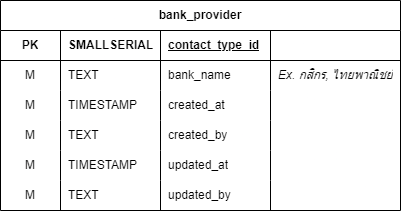

The diagram above was exported from draw.io. Its source (the exported page's mxGraphModel, read from the mxfile embedded in the PNG):
<mxGraphModel dx="4100" dy="2744" grid="1" gridSize="10" guides="1" tooltips="1" connect="1" arrows="1" fold="1" page="0" pageScale="1" pageWidth="850" pageHeight="500" math="0" shadow="0">
  <root>
    <mxCell id="0" />
    <mxCell id="1" parent="0" />
    <UserObject label="bank_provider" linkTarget="_blank" id="2">
      <mxCell style="shape=table;startSize=30;container=1;collapsible=1;childLayout=tableLayout;fixedRows=1;rowLines=0;fontStyle=1;align=center;resizeLast=1;html=1;whiteSpace=wrap;" vertex="1" parent="1">
        <mxGeometry x="3258" y="783" width="400" height="210" as="geometry" />
      </mxCell>
    </UserObject>
    <mxCell id="3" value="" style="shape=tableRow;horizontal=0;startSize=0;swimlaneHead=0;swimlaneBody=0;fillColor=none;collapsible=0;dropTarget=0;points=[[0,0.5],[1,0.5]];portConstraint=eastwest;top=0;left=0;right=0;bottom=1;html=1;" vertex="1" parent="2">
      <mxGeometry y="30" width="400" height="30" as="geometry" />
    </mxCell>
    <mxCell id="4" value="PK" style="shape=partialRectangle;connectable=0;fillColor=none;top=0;left=0;bottom=0;right=0;fontStyle=1;overflow=hidden;html=1;whiteSpace=wrap;" vertex="1" parent="3">
      <mxGeometry width="60" height="30" as="geometry">
        <mxRectangle width="60" height="30" as="alternateBounds" />
      </mxGeometry>
    </mxCell>
    <mxCell id="5" value="SMALLSERIAL" style="shape=partialRectangle;connectable=0;fillColor=none;top=0;left=0;bottom=0;right=0;align=left;spacingLeft=6;fontStyle=1;overflow=hidden;html=1;whiteSpace=wrap;" vertex="1" parent="3">
      <mxGeometry x="60" width="100" height="30" as="geometry">
        <mxRectangle width="100" height="30" as="alternateBounds" />
      </mxGeometry>
    </mxCell>
    <mxCell id="6" value="contact_type_id" style="shape=partialRectangle;connectable=0;fillColor=none;top=0;left=0;bottom=0;right=0;align=left;spacingLeft=6;fontStyle=5;overflow=hidden;html=1;whiteSpace=wrap;" vertex="1" parent="3">
      <mxGeometry x="160" width="110" height="30" as="geometry">
        <mxRectangle width="110" height="30" as="alternateBounds" />
      </mxGeometry>
    </mxCell>
    <mxCell id="7" value="" style="shape=partialRectangle;connectable=0;fillColor=none;top=0;left=0;bottom=0;right=0;align=left;spacingLeft=6;fontStyle=3;overflow=hidden;html=1;whiteSpace=wrap;" vertex="1" parent="3">
      <mxGeometry x="270" width="130" height="30" as="geometry">
        <mxRectangle width="130" height="30" as="alternateBounds" />
      </mxGeometry>
    </mxCell>
    <mxCell id="8" style="shape=tableRow;horizontal=0;startSize=0;swimlaneHead=0;swimlaneBody=0;fillColor=none;collapsible=0;dropTarget=0;points=[[0,0.5],[1,0.5]];portConstraint=eastwest;top=0;left=0;right=0;bottom=0;html=1;" vertex="1" parent="2">
      <mxGeometry y="60" width="400" height="30" as="geometry" />
    </mxCell>
    <mxCell id="9" value="M" style="shape=partialRectangle;connectable=0;fillColor=none;top=0;left=0;bottom=0;right=0;editable=1;overflow=hidden;html=1;whiteSpace=wrap;" vertex="1" parent="8">
      <mxGeometry width="60" height="30" as="geometry">
        <mxRectangle width="60" height="30" as="alternateBounds" />
      </mxGeometry>
    </mxCell>
    <mxCell id="10" value="TEXT" style="shape=partialRectangle;connectable=0;fillColor=none;top=0;left=0;bottom=0;right=0;align=left;spacingLeft=6;overflow=hidden;html=1;whiteSpace=wrap;" vertex="1" parent="8">
      <mxGeometry x="60" width="100" height="30" as="geometry">
        <mxRectangle width="100" height="30" as="alternateBounds" />
      </mxGeometry>
    </mxCell>
    <mxCell id="11" value="bank_name" style="shape=partialRectangle;connectable=0;fillColor=none;top=0;left=0;bottom=0;right=0;align=left;spacingLeft=6;overflow=hidden;html=1;whiteSpace=wrap;" vertex="1" parent="8">
      <mxGeometry x="160" width="110" height="30" as="geometry">
        <mxRectangle width="110" height="30" as="alternateBounds" />
      </mxGeometry>
    </mxCell>
    <mxCell id="12" value="Ex. กสิกร, ไทยพาณิชย์" style="shape=partialRectangle;connectable=0;fillColor=none;top=0;left=0;bottom=0;right=0;align=left;spacingLeft=6;overflow=hidden;html=1;whiteSpace=wrap;fontStyle=2" vertex="1" parent="8">
      <mxGeometry x="270" width="130" height="30" as="geometry">
        <mxRectangle width="130" height="30" as="alternateBounds" />
      </mxGeometry>
    </mxCell>
    <mxCell id="13" style="shape=tableRow;horizontal=0;startSize=0;swimlaneHead=0;swimlaneBody=0;fillColor=none;collapsible=0;dropTarget=0;points=[[0,0.5],[1,0.5]];portConstraint=eastwest;top=0;left=0;right=0;bottom=0;html=1;" vertex="1" parent="2">
      <mxGeometry y="90" width="400" height="30" as="geometry" />
    </mxCell>
    <mxCell id="14" value="M" style="shape=partialRectangle;connectable=0;fillColor=none;top=0;left=0;bottom=0;right=0;editable=1;overflow=hidden;html=1;whiteSpace=wrap;" vertex="1" parent="13">
      <mxGeometry width="60" height="30" as="geometry">
        <mxRectangle width="60" height="30" as="alternateBounds" />
      </mxGeometry>
    </mxCell>
    <mxCell id="15" value="TIMESTAMP" style="shape=partialRectangle;connectable=0;fillColor=none;top=0;left=0;bottom=0;right=0;align=left;spacingLeft=6;overflow=hidden;html=1;whiteSpace=wrap;" vertex="1" parent="13">
      <mxGeometry x="60" width="100" height="30" as="geometry">
        <mxRectangle width="100" height="30" as="alternateBounds" />
      </mxGeometry>
    </mxCell>
    <mxCell id="16" value="created_at" style="shape=partialRectangle;connectable=0;fillColor=none;top=0;left=0;bottom=0;right=0;align=left;spacingLeft=6;overflow=hidden;html=1;whiteSpace=wrap;" vertex="1" parent="13">
      <mxGeometry x="160" width="110" height="30" as="geometry">
        <mxRectangle width="110" height="30" as="alternateBounds" />
      </mxGeometry>
    </mxCell>
    <mxCell id="17" style="shape=partialRectangle;connectable=0;fillColor=none;top=0;left=0;bottom=0;right=0;align=left;spacingLeft=6;overflow=hidden;html=1;whiteSpace=wrap;fontStyle=2" vertex="1" parent="13">
      <mxGeometry x="270" width="130" height="30" as="geometry">
        <mxRectangle width="130" height="30" as="alternateBounds" />
      </mxGeometry>
    </mxCell>
    <mxCell id="18" style="shape=tableRow;horizontal=0;startSize=0;swimlaneHead=0;swimlaneBody=0;fillColor=none;collapsible=0;dropTarget=0;points=[[0,0.5],[1,0.5]];portConstraint=eastwest;top=0;left=0;right=0;bottom=0;html=1;" vertex="1" parent="2">
      <mxGeometry y="120" width="400" height="30" as="geometry" />
    </mxCell>
    <mxCell id="19" value="M" style="shape=partialRectangle;connectable=0;fillColor=none;top=0;left=0;bottom=0;right=0;editable=1;overflow=hidden;html=1;whiteSpace=wrap;" vertex="1" parent="18">
      <mxGeometry width="60" height="30" as="geometry">
        <mxRectangle width="60" height="30" as="alternateBounds" />
      </mxGeometry>
    </mxCell>
    <mxCell id="20" value="TEXT" style="shape=partialRectangle;connectable=0;fillColor=none;top=0;left=0;bottom=0;right=0;align=left;spacingLeft=6;overflow=hidden;html=1;whiteSpace=wrap;" vertex="1" parent="18">
      <mxGeometry x="60" width="100" height="30" as="geometry">
        <mxRectangle width="100" height="30" as="alternateBounds" />
      </mxGeometry>
    </mxCell>
    <mxCell id="21" value="created_by" style="shape=partialRectangle;connectable=0;fillColor=none;top=0;left=0;bottom=0;right=0;align=left;spacingLeft=6;overflow=hidden;html=1;whiteSpace=wrap;" vertex="1" parent="18">
      <mxGeometry x="160" width="110" height="30" as="geometry">
        <mxRectangle width="110" height="30" as="alternateBounds" />
      </mxGeometry>
    </mxCell>
    <mxCell id="22" style="shape=partialRectangle;connectable=0;fillColor=none;top=0;left=0;bottom=0;right=0;align=left;spacingLeft=6;overflow=hidden;html=1;whiteSpace=wrap;fontStyle=2" vertex="1" parent="18">
      <mxGeometry x="270" width="130" height="30" as="geometry">
        <mxRectangle width="130" height="30" as="alternateBounds" />
      </mxGeometry>
    </mxCell>
    <mxCell id="23" style="shape=tableRow;horizontal=0;startSize=0;swimlaneHead=0;swimlaneBody=0;fillColor=none;collapsible=0;dropTarget=0;points=[[0,0.5],[1,0.5]];portConstraint=eastwest;top=0;left=0;right=0;bottom=0;html=1;" vertex="1" parent="2">
      <mxGeometry y="150" width="400" height="30" as="geometry" />
    </mxCell>
    <mxCell id="24" value="M" style="shape=partialRectangle;connectable=0;fillColor=none;top=0;left=0;bottom=0;right=0;editable=1;overflow=hidden;html=1;whiteSpace=wrap;" vertex="1" parent="23">
      <mxGeometry width="60" height="30" as="geometry">
        <mxRectangle width="60" height="30" as="alternateBounds" />
      </mxGeometry>
    </mxCell>
    <mxCell id="25" value="TIMESTAMP" style="shape=partialRectangle;connectable=0;fillColor=none;top=0;left=0;bottom=0;right=0;align=left;spacingLeft=6;overflow=hidden;html=1;whiteSpace=wrap;" vertex="1" parent="23">
      <mxGeometry x="60" width="100" height="30" as="geometry">
        <mxRectangle width="100" height="30" as="alternateBounds" />
      </mxGeometry>
    </mxCell>
    <mxCell id="26" value="updated_at" style="shape=partialRectangle;connectable=0;fillColor=none;top=0;left=0;bottom=0;right=0;align=left;spacingLeft=6;overflow=hidden;html=1;whiteSpace=wrap;" vertex="1" parent="23">
      <mxGeometry x="160" width="110" height="30" as="geometry">
        <mxRectangle width="110" height="30" as="alternateBounds" />
      </mxGeometry>
    </mxCell>
    <mxCell id="27" style="shape=partialRectangle;connectable=0;fillColor=none;top=0;left=0;bottom=0;right=0;align=left;spacingLeft=6;overflow=hidden;html=1;whiteSpace=wrap;fontStyle=2" vertex="1" parent="23">
      <mxGeometry x="270" width="130" height="30" as="geometry">
        <mxRectangle width="130" height="30" as="alternateBounds" />
      </mxGeometry>
    </mxCell>
    <mxCell id="28" style="shape=tableRow;horizontal=0;startSize=0;swimlaneHead=0;swimlaneBody=0;fillColor=none;collapsible=0;dropTarget=0;points=[[0,0.5],[1,0.5]];portConstraint=eastwest;top=0;left=0;right=0;bottom=0;html=1;" vertex="1" parent="2">
      <mxGeometry y="180" width="400" height="30" as="geometry" />
    </mxCell>
    <mxCell id="29" value="M" style="shape=partialRectangle;connectable=0;fillColor=none;top=0;left=0;bottom=0;right=0;editable=1;overflow=hidden;html=1;whiteSpace=wrap;" vertex="1" parent="28">
      <mxGeometry width="60" height="30" as="geometry">
        <mxRectangle width="60" height="30" as="alternateBounds" />
      </mxGeometry>
    </mxCell>
    <mxCell id="30" value="TEXT" style="shape=partialRectangle;connectable=0;fillColor=none;top=0;left=0;bottom=0;right=0;align=left;spacingLeft=6;overflow=hidden;html=1;whiteSpace=wrap;" vertex="1" parent="28">
      <mxGeometry x="60" width="100" height="30" as="geometry">
        <mxRectangle width="100" height="30" as="alternateBounds" />
      </mxGeometry>
    </mxCell>
    <mxCell id="31" value="updated_by" style="shape=partialRectangle;connectable=0;fillColor=none;top=0;left=0;bottom=0;right=0;align=left;spacingLeft=6;overflow=hidden;html=1;whiteSpace=wrap;" vertex="1" parent="28">
      <mxGeometry x="160" width="110" height="30" as="geometry">
        <mxRectangle width="110" height="30" as="alternateBounds" />
      </mxGeometry>
    </mxCell>
    <mxCell id="32" style="shape=partialRectangle;connectable=0;fillColor=none;top=0;left=0;bottom=0;right=0;align=left;spacingLeft=6;overflow=hidden;html=1;whiteSpace=wrap;fontStyle=2" vertex="1" parent="28">
      <mxGeometry x="270" width="130" height="30" as="geometry">
        <mxRectangle width="130" height="30" as="alternateBounds" />
      </mxGeometry>
    </mxCell>
  </root>
</mxGraphModel>